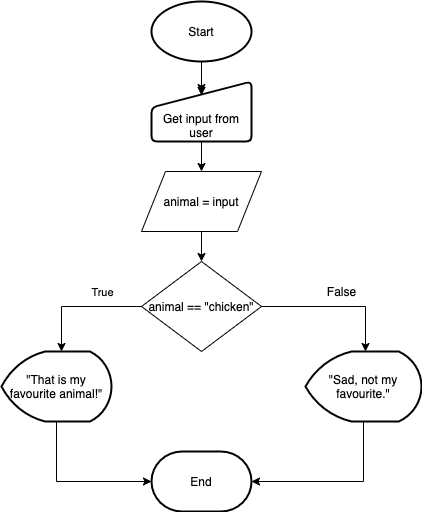

The diagram above was exported from draw.io. Its source (the exported page's mxGraphModel, read from the mxfile embedded in the PNG):
<mxGraphModel dx="786" dy="398" grid="1" gridSize="10" guides="1" tooltips="1" connect="1" arrows="1" fold="1" page="1" pageScale="1" pageWidth="827" pageHeight="1169" math="0" shadow="0">
  <root>
    <mxCell id="WIyWlLk6GJQsqaUBKTNV-0" />
    <mxCell id="WIyWlLk6GJQsqaUBKTNV-1" parent="WIyWlLk6GJQsqaUBKTNV-0" />
    <mxCell id="uDBCYasOMkJlXIW821im-19" style="edgeStyle=orthogonalEdgeStyle;rounded=0;orthogonalLoop=1;jettySize=auto;html=1;exitX=1;exitY=0.5;exitDx=0;exitDy=0;" edge="1" parent="WIyWlLk6GJQsqaUBKTNV-1" source="uDBCYasOMkJlXIW821im-5" target="uDBCYasOMkJlXIW821im-18">
      <mxGeometry relative="1" as="geometry">
        <Array as="points">
          <mxPoint x="120" y="325" />
        </Array>
      </mxGeometry>
    </mxCell>
    <mxCell id="uDBCYasOMkJlXIW821im-20" value="True" style="edgeLabel;html=1;align=center;verticalAlign=middle;resizable=0;points=[];" vertex="1" connectable="0" parent="uDBCYasOMkJlXIW821im-19">
      <mxGeometry x="-0.2118" y="-1" relative="1" as="geometry">
        <mxPoint x="-63" y="-14" as="offset" />
      </mxGeometry>
    </mxCell>
    <mxCell id="uDBCYasOMkJlXIW821im-30" style="edgeStyle=orthogonalEdgeStyle;rounded=0;orthogonalLoop=1;jettySize=auto;html=1;exitX=1;exitY=0.5;exitDx=0;exitDy=0;" edge="1" parent="WIyWlLk6GJQsqaUBKTNV-1" source="uDBCYasOMkJlXIW821im-5">
      <mxGeometry relative="1" as="geometry">
        <mxPoint x="424" y="370" as="targetPoint" />
        <Array as="points">
          <mxPoint x="424" y="325" />
        </Array>
      </mxGeometry>
    </mxCell>
    <mxCell id="uDBCYasOMkJlXIW821im-5" value="animal == &quot;chicken&quot;" style="rhombus;whiteSpace=wrap;html=1;" vertex="1" parent="WIyWlLk6GJQsqaUBKTNV-1">
      <mxGeometry x="200" y="280" width="120" height="90" as="geometry" />
    </mxCell>
    <mxCell id="uDBCYasOMkJlXIW821im-8" style="edgeStyle=orthogonalEdgeStyle;rounded=0;orthogonalLoop=1;jettySize=auto;html=1;entryX=0.5;entryY=0;entryDx=0;entryDy=0;" edge="1" parent="WIyWlLk6GJQsqaUBKTNV-1" source="uDBCYasOMkJlXIW821im-3" target="uDBCYasOMkJlXIW821im-5">
      <mxGeometry relative="1" as="geometry" />
    </mxCell>
    <mxCell id="uDBCYasOMkJlXIW821im-3" value="animal = input" style="shape=parallelogram;perimeter=parallelogramPerimeter;whiteSpace=wrap;html=1;" vertex="1" parent="WIyWlLk6GJQsqaUBKTNV-1">
      <mxGeometry x="200" y="190" width="120" height="60" as="geometry" />
    </mxCell>
    <mxCell id="uDBCYasOMkJlXIW821im-11" style="edgeStyle=orthogonalEdgeStyle;rounded=0;orthogonalLoop=1;jettySize=auto;html=1;entryX=0.5;entryY=0.138;entryDx=0;entryDy=0;entryPerimeter=0;" edge="1" parent="WIyWlLk6GJQsqaUBKTNV-1">
      <mxGeometry relative="1" as="geometry">
        <mxPoint x="260" y="80" as="sourcePoint" />
        <mxPoint x="260" y="111.03999999999996" as="targetPoint" />
      </mxGeometry>
    </mxCell>
    <mxCell id="uDBCYasOMkJlXIW821im-17" value="" style="edgeStyle=orthogonalEdgeStyle;rounded=0;orthogonalLoop=1;jettySize=auto;html=1;" edge="1" parent="WIyWlLk6GJQsqaUBKTNV-1" source="uDBCYasOMkJlXIW821im-14" target="uDBCYasOMkJlXIW821im-3">
      <mxGeometry relative="1" as="geometry" />
    </mxCell>
    <mxCell id="uDBCYasOMkJlXIW821im-14" value="&lt;br&gt;&lt;br&gt;Get input from user" style="html=1;strokeWidth=2;shape=manualInput;whiteSpace=wrap;rounded=1;size=26;arcSize=11;" vertex="1" parent="WIyWlLk6GJQsqaUBKTNV-1">
      <mxGeometry x="210" y="100" width="100" height="60" as="geometry" />
    </mxCell>
    <mxCell id="uDBCYasOMkJlXIW821im-15" style="edgeStyle=orthogonalEdgeStyle;rounded=0;orthogonalLoop=1;jettySize=auto;html=1;exitX=0.5;exitY=0;exitDx=0;exitDy=0;entryX=0.5;entryY=0.233;entryDx=0;entryDy=0;entryPerimeter=0;" edge="1" parent="WIyWlLk6GJQsqaUBKTNV-1" source="uDBCYasOMkJlXIW821im-14" target="uDBCYasOMkJlXIW821im-14">
      <mxGeometry relative="1" as="geometry" />
    </mxCell>
    <mxCell id="uDBCYasOMkJlXIW821im-40" style="edgeStyle=orthogonalEdgeStyle;rounded=0;orthogonalLoop=1;jettySize=auto;html=1;entryX=0;entryY=0.5;entryDx=0;entryDy=0;entryPerimeter=0;exitX=0.5;exitY=1;exitDx=0;exitDy=0;exitPerimeter=0;" edge="1" parent="WIyWlLk6GJQsqaUBKTNV-1" source="uDBCYasOMkJlXIW821im-18" target="uDBCYasOMkJlXIW821im-25">
      <mxGeometry relative="1" as="geometry" />
    </mxCell>
    <mxCell id="uDBCYasOMkJlXIW821im-18" value="&quot;That is my favourite animal!&quot;" style="strokeWidth=2;html=1;shape=mxgraph.flowchart.display;whiteSpace=wrap;" vertex="1" parent="WIyWlLk6GJQsqaUBKTNV-1">
      <mxGeometry x="60" y="370" width="110" height="70" as="geometry" />
    </mxCell>
    <mxCell id="uDBCYasOMkJlXIW821im-24" value="Start" style="strokeWidth=2;html=1;shape=mxgraph.flowchart.start_1;whiteSpace=wrap;" vertex="1" parent="WIyWlLk6GJQsqaUBKTNV-1">
      <mxGeometry x="210" y="20" width="100" height="60" as="geometry" />
    </mxCell>
    <mxCell id="uDBCYasOMkJlXIW821im-25" value="End" style="strokeWidth=2;html=1;shape=mxgraph.flowchart.terminator;whiteSpace=wrap;" vertex="1" parent="WIyWlLk6GJQsqaUBKTNV-1">
      <mxGeometry x="210" y="470" width="100" height="60" as="geometry" />
    </mxCell>
    <mxCell id="uDBCYasOMkJlXIW821im-31" value="False" style="text;html=1;align=center;verticalAlign=middle;resizable=0;points=[];autosize=1;" vertex="1" parent="WIyWlLk6GJQsqaUBKTNV-1">
      <mxGeometry x="380" y="300" width="40" height="20" as="geometry" />
    </mxCell>
    <mxCell id="uDBCYasOMkJlXIW821im-39" style="edgeStyle=orthogonalEdgeStyle;rounded=0;orthogonalLoop=1;jettySize=auto;html=1;entryX=1;entryY=0.5;entryDx=0;entryDy=0;entryPerimeter=0;" edge="1" parent="WIyWlLk6GJQsqaUBKTNV-1" source="uDBCYasOMkJlXIW821im-34" target="uDBCYasOMkJlXIW821im-25">
      <mxGeometry relative="1" as="geometry">
        <Array as="points">
          <mxPoint x="422" y="500" />
        </Array>
      </mxGeometry>
    </mxCell>
    <mxCell id="uDBCYasOMkJlXIW821im-34" value="&quot;Sad, not my favourite.&quot;" style="strokeWidth=2;html=1;shape=mxgraph.flowchart.display;whiteSpace=wrap;" vertex="1" parent="WIyWlLk6GJQsqaUBKTNV-1">
      <mxGeometry x="364" y="370" width="116" height="70" as="geometry" />
    </mxCell>
  </root>
</mxGraphModel>